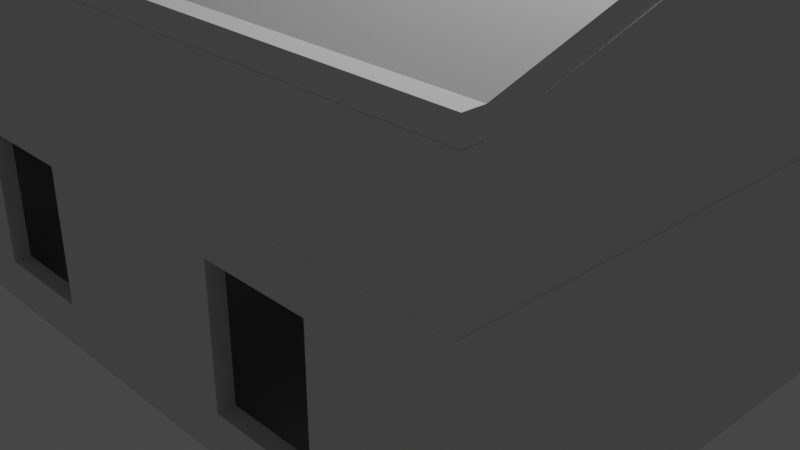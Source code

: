 # Source: lodgegreybox.blend  (saved by Blender 2.93.20; exported with 4.5.12 LTS)
import bpy
from mathutils import Matrix  # noqa: F401  (used for matrix-valued properties, if any)

bpy.ops.wm.read_factory_settings(use_empty=True)
scene = bpy.context.scene
scene.name = 'Scene'

# ---- collections
col_collection = bpy.data.collections.new('Collection'); scene.collection.children.link(col_collection)

# ---- materials (node trees are filled in below, after node groups)
mat_material = bpy.data.materials.new('Material')
mat_material.alpha_threshold = 0.0
mat_material.use_transparent_shadow = False
mat_material.line_color = (0.0, 0.0, 0.0, 1.0)

# ---- material node trees
mat_material.use_nodes = True; mat_material.node_tree.nodes.clear()
_N = mat_material.node_tree.nodes; _L = mat_material.node_tree.links
n0 = _N.new('ShaderNodeOutputMaterial'); n0.name = 'Material Output'; n0.location = (300, 300)
n1 = _N.new('ShaderNodeBsdfPrincipled'); n1.name = 'Principled BSDF'; n1.location = (10, 300)
n1.distribution = 'GGX'
n1.subsurface_method = 'BURLEY'
n1.inputs[2].default_value = 0.4
n1.inputs[3].default_value = 1.45
n1.inputs[27].default_value = (0.0, 0.0, 0.0, 1.0)
n1.inputs[28].default_value = 1.0
_L.new(n1.outputs[0], n0.inputs[0])
n0.is_active_output = True

# ---- world
world_world = bpy.data.worlds.new('World'); scene.world = world_world
world_world.use_nodes = True; world_world.node_tree.nodes.clear()
_N = world_world.node_tree.nodes; _L = world_world.node_tree.links
n0 = _N.new('ShaderNodeOutputWorld'); n0.name = 'World Output'; n0.location = (300, 300)
n1 = _N.new('ShaderNodeBackground'); n1.name = 'Background'; n1.location = (10, 300)
n1.inputs[0].default_value = (0.05088, 0.05088, 0.05088, 1.0)
_L.new(n1.outputs[0], n0.inputs[0])
n0.is_active_output = True
world_world.color = (0.05088, 0.05088, 0.05088)
world_world.use_sun_shadow = False
world_world.sun_shadow_jitter_overblur = 0.0

# ---- cameras
cam_camera = bpy.data.cameras.new('Camera')
cam_camera.clip_end = 100.0
cam_camera.ortho_scale = 7.314

# ---- lights
light_light = bpy.data.lights.new('Light', 'POINT')
light_light.transmission_factor = 0.0
light_light.energy = 1000.0
light_light.shadow_soft_size = 0.1
light_light.shadow_maximum_resolution = 0.006
light_light.use_absolute_resolution = True

# ---- meshes
me_cube = bpy.data.meshes.new('Cube')
me_cube.from_pydata([(0.8754, 1.0, 1.0), (0.8754, 1.0, -1.0), (0.8754, -1.0, 1.0), (0.8754, -1.0, -1.0), (-1.0, 1.0, 1.0), (-1.0, 1.0, -1.0), (-1.0, -1.0, 1.0), (-1.0, -1.0, -1.0)], [], [(0, 4, 6, 2), (3, 2, 6, 7), (7, 6, 4, 5), (5, 1, 3, 7), (1, 0, 2, 3), (5, 4, 0, 1)])
_uv = me_cube.uv_layers.new(name='UVMap')
_uv.uv.foreach_set('vector', [0.3478, 0.0, 0.6739, 0.0, 0.6739, 0.3478, 0.3478, 0.3478, 0.6739, 0.3478, 0.6739, 0.6956, 0.3478, 0.6956, 0.3478, 0.3478, 0.3478, 0.0, 0.3478, 0.3478, 0.0, 0.3478, 0.0, 0.0, 0.6739, 0.0, 1.0, 0.0, 1.0, 0.3478, 0.6739, 0.3478, 0.3478, 0.3478, 0.3478, 0.6956, 0.0, 0.6956, 0.0, 0.3478, 1.0, 0.3478, 1.0, 0.6956, 0.6739, 0.6956, 0.6739, 0.3478])
me_cube.materials.append(mat_material)
me_cube.use_remesh_preserve_volume = False
me_cube.use_remesh_preserve_attributes = False
me_cube.use_mirror_vertex_groups = False
me_cube.update()
me_cube_002 = bpy.data.meshes.new('Cube.002')
me_cube_002.from_pydata([(-1.0, -1.0, -1.0), (-1.0, -1.0, 1.0), (-1.0, 1.0, -1.0), (-1.0, 1.0, 1.0), (1.0, -1.0, -1.0), (1.0, -1.0, 1.0), (1.0, 1.0, -1.0), (1.0, 1.0, 1.0), (-1.0, 0.954, -1.0), (-1.0, 0.954, 1.0), (1.0, 0.954, -1.0), (1.0, 0.954, 1.0), (-1.0, -0.9583, -1.0), (1.0, -0.9583, 1.0), (-1.0, -0.9583, 1.0), (1.0, -0.9583, -1.0), (10.66, 1.0, 1.0), (10.66, 1.0, -1.0), (10.66, 0.954, -1.0), (10.66, -0.9583, 1.0), (10.66, -1.0, 1.0), (10.66, -1.0, -1.0), (10.66, 0.954, 1.0), (10.66, -0.9583, -1.0), (-1.0, -1.0, 0.6), (-1.0, 1.0, 0.6), (1.0, 1.0, 0.6), (1.0, -1.0, 0.6), (1.0, 0.954, 0.6), (-1.0, 0.954, 0.6), (-1.0, -0.9583, 0.6), (1.0, -0.9583, 0.6), (10.66, 1.0, 0.6), (10.66, -1.0, 0.6), (10.66, 0.954, 0.6), (10.66, -0.9583, 0.6), (-1.0, 1.0, -0.6), (1.0, 1.0, -0.6), (1.0, -1.0, -0.6), (1.0, 0.954, -0.6), (-1.0, 0.954, -0.6), (-1.0, -0.9583, -0.6), (1.0, -0.9583, -0.6), (10.66, 1.0, -0.6), (10.66, -1.0, -0.6), (10.66, 0.954, -0.6), (10.66, -0.9583, -0.6), (-1.0, -1.0, -0.6), (20.33, 1.0, -0.6), (20.33, 1.0, -1.0), (20.33, 0.954, -1.0), (20.33, -0.9583, 1.0), (20.33, -1.0, 1.0), (20.33, -1.0, -0.6), (20.33, -1.0, -1.0), (20.33, 1.0, 1.0), (20.33, 0.954, 1.0), (20.33, 0.954, -0.6), (20.33, -0.9583, -1.0), (20.33, -0.9583, -0.6), (20.33, 1.0, 0.6), (20.33, -1.0, 0.6), (20.33, 0.954, 0.6), (20.33, -0.9583, 0.6), (29.99, 1.0, -0.6), (29.99, 1.0, -1.0), (29.99, 0.954, -1.0), (29.99, -0.9583, 1.0), (29.99, -1.0, 1.0), (29.99, -1.0, -0.6), (29.99, -1.0, -1.0), (29.99, 1.0, 1.0), (29.99, 0.954, 1.0), (29.99, 0.954, -0.6), (29.99, -0.9583, -1.0), (29.99, -0.9583, -0.6), (29.99, 1.0, 0.6), (29.99, -1.0, 0.6), (29.99, 0.954, 0.6), (29.99, -0.9583, 0.6), (39.65, 1.0, -0.6), (39.65, 1.0, -1.0), (39.65, 0.954, -1.0), (39.65, -0.9583, 1.0), (39.65, -1.0, 1.0), (39.65, -1.0, -0.6), (39.65, -1.0, -1.0), (39.65, 1.0, 1.0), (39.65, 0.954, 1.0), (39.65, 0.954, -0.6), (39.65, -0.9583, -1.0), (39.65, -0.9583, -0.6), (39.65, 1.0, 0.6), (39.65, -1.0, 0.6), (39.65, 0.954, 0.6), (39.65, -0.9583, 0.6), (49.31, 1.0, -0.6), (49.31, 1.0, -1.0), (49.31, 0.954, -1.0), (49.31, -0.9583, 1.0), (49.31, -1.0, 1.0), (49.31, -1.0, -0.6), (49.31, -1.0, -1.0), (49.31, 1.0, 1.0), (49.31, 0.954, 1.0), (49.31, 0.954, -0.6), (49.31, -0.9583, -1.0), (49.31, -0.9583, -0.6), (49.31, 1.0, 0.6), (49.31, -1.0, 0.6), (49.31, 0.954, 0.6), (49.31, -0.9583, 0.6), (58.98, 1.0, -0.6), (58.98, 1.0, -1.0), (58.98, 0.954, -1.0), (58.98, -0.9583, 1.0), (58.98, -1.0, 1.0), (58.98, -1.0, -0.6), (58.98, -1.0, -1.0), (58.98, 1.0, 1.0), (58.98, 0.954, 1.0), (58.98, 0.954, -0.6), (58.98, -0.9583, -1.0), (58.98, -0.9583, -0.6), (58.98, 1.0, 0.6), (58.98, -1.0, 0.6), (58.98, 0.954, 0.6), (58.98, -0.9583, 0.6), (68.64, 1.0, -0.6), (68.64, 1.0, -1.0), (68.64, 0.954, -1.0), (68.64, -0.9583, 1.0), (68.64, -1.0, 1.0), (68.64, -1.0, -0.6), (68.64, -1.0, -1.0), (68.64, 1.0, 1.0), (68.64, 0.954, 1.0), (68.64, 0.954, -0.6), (68.64, -0.9583, -1.0), (68.64, -0.9583, -0.6), (68.64, 1.0, 0.6), (68.64, -1.0, 0.6), (68.64, 0.954, 0.6), (68.64, -0.9583, 0.6), (78.3, 1.0, -0.6), (78.3, 1.0, -1.0), (78.3, 0.954, -1.0), (78.3, -0.9583, 1.0), (78.3, -1.0, 1.0), (78.3, -1.0, -0.6), (78.3, -1.0, -1.0), (78.3, 1.0, 1.0), (78.3, 0.954, 1.0), (78.3, 0.954, -0.6), (78.3, -0.9583, -1.0), (78.3, -0.9583, -0.6), (78.3, 1.0, 0.6), (78.3, -1.0, 0.6), (78.3, 0.954, 0.6), (78.3, -0.9583, 0.6), (87.97, 1.0, -0.6), (87.97, 1.0, -1.0), (87.97, 0.954, -1.0), (87.97, -0.9583, 1.0), (87.97, -1.0, 1.0), (87.97, -1.0, -0.6), (87.97, -1.0, -1.0), (87.97, 1.0, 1.0), (87.97, 0.954, 1.0), (87.97, 0.954, -0.6), (87.97, -0.9583, -1.0), (87.97, -0.9583, -0.6), (87.97, 1.0, 0.6), (87.97, -1.0, 0.6), (87.97, 0.954, 0.6), (87.97, -0.9583, 0.6), (97.63, 1.0, -0.6), (97.63, 1.0, -1.0), (97.63, 0.954, -1.0), (97.63, -0.9583, 1.0), (97.63, -1.0, 1.0), (97.63, -1.0, -0.6), (97.63, -1.0, -1.0), (97.63, 1.0, 1.0), (97.63, 0.954, 1.0), (97.63, 0.954, -0.6), (97.63, -0.9583, -1.0), (97.63, -0.9583, -0.6), (97.63, 1.0, 0.6), (97.63, -1.0, 0.6), (97.63, 0.954, 0.6), (97.63, -0.9583, 0.6), (107.3, 1.0, -0.6), (107.3, 1.0, -1.0), (107.3, 0.954, -1.0), (107.3, -0.9583, 1.0), (107.3, -1.0, 1.0), (107.3, -1.0, -0.6), (107.3, -1.0, -1.0), (107.3, 1.0, 1.0), (107.3, 0.954, 1.0), (107.3, 0.954, -0.6), (107.3, -0.9583, -1.0), (107.3, -0.9583, -0.6), (107.3, 1.0, 0.6), (107.3, -1.0, 0.6), (107.3, 0.954, 0.6), (107.3, -0.9583, 0.6), (117.0, 1.0, -0.6), (117.0, 1.0, -1.0), (117.0, 0.954, -1.0), (117.0, -0.9583, 1.0), (117.0, -1.0, 1.0), (117.0, -1.0, -0.6), (117.0, -1.0, -1.0), (117.0, 1.0, 1.0), (117.0, 0.954, 1.0), (117.0, 0.954, -0.6), (117.0, -0.9583, -1.0), (117.0, -0.9583, -0.6), (117.0, 1.0, 0.6), (117.0, -1.0, 0.6), (117.0, 0.954, 0.6), (117.0, -0.9583, 0.6), (119.0, 1.0, -0.6), (119.0, 1.0, -1.0), (119.0, 0.954, -1.0), (119.0, -0.9583, 1.0), (119.0, -1.0, 1.0), (119.0, -1.0, -0.6), (119.0, -1.0, -1.0), (119.0, 1.0, 1.0), (119.0, 0.954, 1.0), (119.0, 0.954, -0.6), (119.0, -0.9583, -1.0), (119.0, -0.9583, -0.6), (119.0, 1.0, 0.6), (119.0, -1.0, 0.6), (119.0, 0.954, 0.6), (119.0, -0.9583, 0.6)], [], [(29, 9, 3, 25), (25, 3, 7, 26), (13, 5, 20, 19), (27, 5, 1, 24), (12, 15, 4, 0), (13, 14, 1, 5), (7, 3, 9, 11), (2, 6, 10, 8), (4, 15, 23, 21), (30, 14, 9, 29), (24, 1, 14, 30), (11, 9, 14, 13), (8, 10, 15, 12), (28, 11, 13, 31), (23, 46, 59, 58), (46, 44, 53, 59), (26, 7, 16, 32), (7, 11, 22, 16), (38, 4, 21, 44), (39, 10, 18, 45), (10, 6, 17, 18), (31, 13, 19, 35), (42, 31, 35, 46), (11, 28, 34, 22), (5, 27, 33, 20), (37, 26, 32, 43), (43, 32, 34, 45), (46, 35, 33, 44), (39, 28, 31, 42), (47, 24, 30, 41), (41, 30, 29, 40), (38, 27, 24, 47), (36, 25, 26, 37), (40, 29, 25, 36), (8, 40, 36, 2), (2, 36, 37, 6), (4, 38, 47, 0), (12, 41, 40, 8), (0, 47, 41, 12), (10, 39, 42, 15), (21, 23, 58, 54), (45, 18, 50, 57), (6, 37, 43, 17), (15, 42, 46, 23), (28, 39, 45, 34), (27, 38, 44, 33), (52, 61, 77, 68), (50, 49, 65, 66), (60, 55, 71, 76), (43, 45, 57, 48), (17, 43, 48, 49), (18, 17, 49, 50), (32, 16, 55, 60), (19, 20, 52, 51), (34, 32, 60, 62), (20, 33, 61, 52), (44, 21, 54, 53), (33, 35, 63, 61), (22, 34, 62, 56), (16, 22, 56, 55), (35, 19, 51, 63), (66, 65, 81, 82), (64, 76, 92, 80), (76, 71, 87, 92), (65, 64, 80, 81), (51, 52, 68, 67), (56, 62, 78, 72), (53, 54, 70, 69), (63, 51, 67, 79), (55, 56, 72, 71), (57, 50, 66, 73), (54, 58, 74, 70), (58, 59, 75, 74), (49, 48, 64, 65), (61, 53, 69, 77), (74, 75, 91, 90), (63, 79, 75, 59), (61, 63, 59, 53), (62, 60, 48, 57), (48, 60, 76, 64), (70, 74, 90, 86), (73, 78, 62, 57), (87, 88, 104, 103), (95, 83, 99, 111), (85, 86, 102, 101), (88, 94, 110, 104), (93, 85, 91, 95), (94, 89, 80, 92), (68, 77, 93, 84), (78, 73, 89, 94), (67, 68, 84, 83), (72, 78, 94, 88), (69, 70, 86, 85), (77, 69, 85, 93), (79, 67, 83, 95), (71, 72, 88, 87), (75, 79, 95, 91), (73, 66, 82, 89), (98, 97, 113, 114), (108, 103, 119, 124), (110, 108, 96, 105), (97, 96, 112, 113), (94, 92, 108, 110), (89, 82, 98, 105), (93, 95, 111, 109), (86, 90, 106, 102), (91, 85, 101, 107), (90, 91, 107, 106), (81, 80, 96, 97), (80, 89, 105, 96), (92, 87, 103, 108), (82, 81, 97, 98), (84, 93, 109, 100), (83, 84, 100, 99), (112, 124, 140, 128), (124, 119, 135, 140), (113, 112, 128, 129), (122, 123, 139, 138), (100, 109, 125, 116), (99, 100, 116, 115), (104, 110, 126, 120), (101, 102, 118, 117), (111, 99, 115, 127), (103, 104, 120, 119), (96, 108, 124, 112), (105, 98, 114, 121), (109, 101, 117, 125), (102, 106, 122, 118), (111, 127, 123, 107), (106, 107, 123, 122), (109, 111, 107, 101), (118, 122, 138, 134), (121, 126, 110, 105), (121, 114, 130, 137), (143, 131, 147, 159), (133, 134, 150, 149), (136, 142, 158, 152), (131, 132, 148, 147), (141, 133, 139, 143), (142, 137, 128, 140), (114, 113, 129, 130), (116, 125, 141, 132), (126, 121, 137, 142), (115, 116, 132, 131), (120, 126, 142, 136), (117, 118, 134, 133), (125, 117, 133, 141), (127, 115, 131, 143), (119, 120, 136, 135), (123, 127, 143, 139), (156, 151, 167, 172), (144, 156, 172, 160), (145, 144, 160, 161), (154, 155, 171, 170), (135, 136, 152, 151), (142, 140, 156, 158), (137, 130, 146, 153), (141, 143, 159, 157), (134, 138, 154, 150), (139, 133, 149, 155), (138, 139, 155, 154), (129, 128, 144, 145), (128, 137, 153, 144), (140, 135, 151, 156), (130, 129, 145, 146), (132, 141, 157, 148), (161, 160, 176, 177), (170, 171, 187, 186), (166, 170, 186, 182), (171, 175, 191, 187), (146, 145, 161, 162), (148, 157, 173, 164), (147, 148, 164, 163), (152, 158, 174, 168), (149, 150, 166, 165), (159, 147, 163, 175), (151, 152, 168, 167), (158, 156, 144, 153), (153, 146, 162, 169), (157, 159, 155, 149), (150, 154, 170, 166), (157, 149, 165, 173), (155, 159, 175, 171), (169, 162, 178, 185), (173, 165, 181, 189), (169, 174, 158, 153), (181, 182, 198, 197), (184, 190, 206, 200), (179, 180, 196, 195), (180, 189, 205, 196), (189, 181, 187, 191), (190, 185, 176, 188), (172, 167, 183, 188), (160, 172, 188, 176), (162, 161, 177, 178), (164, 173, 189, 180), (174, 169, 185, 190), (163, 164, 180, 179), (168, 174, 190, 184), (165, 166, 182, 181), (175, 163, 179, 191), (167, 168, 184, 183), (205, 207, 203, 197), (193, 192, 208, 209), (202, 203, 219, 218), (203, 207, 223, 219), (191, 179, 195, 207), (183, 184, 200, 199), (190, 188, 204, 206), (185, 178, 194, 201), (189, 191, 207, 205), (182, 186, 202, 198), (187, 181, 197, 203), (186, 187, 203, 202), (177, 176, 192, 193), (176, 185, 201, 192), (188, 183, 199, 204), (178, 177, 193, 194), (208, 220, 236, 224), (219, 223, 222, 217), (214, 218, 234, 230), (222, 223, 211, 216), (204, 199, 215, 220), (194, 193, 209, 210), (196, 205, 221, 212), (195, 196, 212, 211), (200, 206, 222, 216), (197, 198, 214, 213), (207, 195, 211, 223), (199, 200, 216, 215), (213, 221, 205, 197), (201, 194, 210, 217), (235, 233, 238, 239), (198, 202, 218, 214), (192, 204, 220, 208), (215, 216, 232, 231), (217, 222, 206, 201), (206, 204, 192, 201), (239, 227, 228, 237), (236, 231, 232, 238), (234, 235, 229, 230), (225, 224, 233, 226), (237, 229, 235, 239), (238, 233, 224, 236), (209, 208, 224, 225), (220, 215, 231, 236), (227, 239, 238, 232), (210, 209, 225, 226), (212, 221, 237, 228), (211, 212, 228, 227), (227, 232, 216, 211), (213, 214, 230, 229), (221, 213, 229, 237), (226, 233, 235, 234), (210, 218, 219, 217), (226, 234, 218, 210)])
_uv = me_cube_002.uv_layers.new(name='UVMap')
_uv.uv.foreach_set('vector', [0.1004, 0.03, 0.1004, 0.03334, 0.1, 0.03334, 0.1, 0.03, 0.03, 0.0, 0.03334, 0.0, 0.03334, 0.01667, 0.03, 0.01667, 0.04966, 0.01667, 0.05001, 0.01667, 0.05001, 0.0972, 0.04966, 0.0972, 0.06334, 0.9833, 0.06668, 0.9833, 0.06668, 1.0, 0.06334, 1.0, 0.01632, 1.0, 0.01632, 0.9833, 0.01667, 0.9833, 0.01667, 1.0, 0.04966, 0.01667, 0.04966, 0.0, 0.05001, 0.0, 0.05001, 0.01667, 0.03334, 0.01667, 0.03334, 0.0, 0.03372, 0.0, 0.03372, 0.01667, 0.0, 1.0, 0.0, 0.9833, 0.000383, 0.9833, 0.000383, 1.0, 0.01667, 0.9833, 0.01632, 0.9833, 0.01632, 0.9028, 0.01667, 0.9028, 0.1163, 0.03, 0.1163, 0.03334, 0.1004, 0.03334, 0.1004, 0.03, 0.1167, 0.03, 0.1167, 0.03334, 0.1163, 0.03334, 0.1163, 0.03, 0.03372, 0.01667, 0.03372, 0.0, 0.04966, 0.0, 0.04966, 0.01667, 0.000383, 1.0, 0.000383, 0.9833, 0.01632, 0.9833, 0.01632, 1.0, 0.116, 0.06334, 0.116, 0.06668, 0.1, 0.06668, 0.1, 0.06334, 0.1, 0.8859, 0.09668, 0.8859, 0.09668, 0.8054, 0.1, 0.8054, 0.1214, 0.1139, 0.1211, 0.1139, 0.1211, 0.03334, 0.1214, 0.03334, 0.03, 0.01667, 0.03334, 0.01667, 0.03334, 0.0972, 0.03, 0.0972, 0.03334, 0.01667, 0.03372, 0.01667, 0.03372, 0.0972, 0.03334, 0.0972, 0.05334, 0.9833, 0.05001, 0.9833, 0.05001, 0.9028, 0.05334, 0.9028, 0.08001, 0.0, 0.08334, 0.0, 0.08334, 0.08054, 0.08001, 0.08054, 0.000383, 0.9833, 0.0, 0.9833, 0.0, 0.9028, 0.000383, 0.9028, 0.08668, 0.9664, 0.08334, 0.9664, 0.08334, 0.8859, 0.08668, 0.8859, 0.09668, 0.9664, 0.08668, 0.9664, 0.08668, 0.8859, 0.09668, 0.8859, 0.06668, 0.0, 0.07001, 0.0, 0.07001, 0.08054, 0.06668, 0.08054, 0.06668, 0.9833, 0.06334, 0.9833, 0.06334, 0.9028, 0.06668, 0.9028, 0.02, 0.01667, 0.03, 0.01667, 0.03, 0.0972, 0.02, 0.0972, 0.1008, 0.07668, 0.1008, 0.08668, 0.1004, 0.08668, 0.1004, 0.07668, 0.1019, 0.07668, 0.1019, 0.08668, 0.1015, 0.08668, 0.1015, 0.07668, 0.116, 0.05334, 0.116, 0.06334, 0.1, 0.06334, 0.1, 0.05334, 0.1167, 0.02, 0.1167, 0.03, 0.1163, 0.03, 0.1163, 0.02, 0.1163, 0.02, 0.1163, 0.03, 0.1004, 0.03, 0.1004, 0.02, 0.05334, 0.9833, 0.06334, 0.9833, 0.06334, 1.0, 0.05334, 1.0, 0.02, 0.0, 0.03, 0.0, 0.03, 0.01667, 0.02, 0.01667, 0.1004, 0.02, 0.1004, 0.03, 0.1, 0.03, 0.1, 0.02, 0.1004, 0.01667, 0.1004, 0.02, 0.1, 0.02, 0.1, 0.01667, 0.01667, 0.0, 0.02, 0.0, 0.02, 0.01667, 0.01667, 0.01667, 0.05001, 0.9833, 0.05334, 0.9833, 0.05334, 1.0, 0.05001, 1.0, 0.1163, 0.01667, 0.1163, 0.02, 0.1004, 0.02, 0.1004, 0.01667, 0.1167, 0.01667, 0.1167, 0.02, 0.1163, 0.02, 0.1163, 0.01667, 0.116, 0.05001, 0.116, 0.05334, 0.1, 0.05334, 0.1, 0.05001, 0.01667, 0.9028, 0.01632, 0.9028, 0.01632, 0.8223, 0.01667, 0.8223, 0.08001, 0.08054, 0.08334, 0.08054, 0.08334, 0.1611, 0.08001, 0.1611, 0.01667, 0.01667, 0.02, 0.01667, 0.02, 0.0972, 0.01667, 0.0972, 0.1, 0.9664, 0.09668, 0.9664, 0.09668, 0.8859, 0.1, 0.8859, 0.07001, 0.0, 0.08001, 0.0, 0.08001, 0.08054, 0.07001, 0.08054, 0.06334, 0.9833, 0.05334, 0.9833, 0.05334, 0.9028, 0.06334, 0.9028, 0.06668, 0.8223, 0.06334, 0.8223, 0.06334, 0.7417, 0.06668, 0.7417, 0.000383, 0.8223, 0.0, 0.8223, 0.0, 0.7417, 0.000383, 0.7417, 0.03, 0.1777, 0.03334, 0.1777, 0.03334, 0.2583, 0.03, 0.2583, 0.1182, 0.1139, 0.1179, 0.1139, 0.1179, 0.03334, 0.1182, 0.03334, 0.01667, 0.0972, 0.02, 0.0972, 0.02, 0.1777, 0.01667, 0.1777, 0.000383, 0.9028, 0.0, 0.9028, 0.0, 0.8223, 0.000383, 0.8223, 0.03, 0.0972, 0.03334, 0.0972, 0.03334, 0.1777, 0.03, 0.1777, 0.04966, 0.0972, 0.05001, 0.0972, 0.05001, 0.1777, 0.04966, 0.1777, 0.1182, 0.03334, 0.1186, 0.03334, 0.1186, 0.1139, 0.1182, 0.1139, 0.06668, 0.9028, 0.06334, 0.9028, 0.06334, 0.8223, 0.06668, 0.8223, 0.05334, 0.9028, 0.05001, 0.9028, 0.05001, 0.8223, 0.05334, 0.8223, 0.1208, 0.03334, 0.1211, 0.03334, 0.1211, 0.1139, 0.1208, 0.1139, 0.06668, 0.08054, 0.07001, 0.08054, 0.07001, 0.1611, 0.06668, 0.1611, 0.03334, 0.0972, 0.03372, 0.0972, 0.03372, 0.1777, 0.03334, 0.1777, 0.08668, 0.8859, 0.08334, 0.8859, 0.08334, 0.8054, 0.08668, 0.8054, 0.000383, 0.7417, 0.0, 0.7417, 0.0, 0.6612, 0.000383, 0.6612, 0.02, 0.2583, 0.03, 0.2583, 0.03, 0.3388, 0.02, 0.3388, 0.03, 0.2583, 0.03334, 0.2583, 0.03334, 0.3388, 0.03, 0.3388, 0.01667, 0.2583, 0.02, 0.2583, 0.02, 0.3388, 0.01667, 0.3388, 0.04966, 0.1777, 0.05001, 0.1777, 0.05001, 0.2583, 0.04966, 0.2583, 0.06668, 0.1611, 0.07001, 0.1611, 0.07001, 0.2416, 0.06668, 0.2416, 0.05334, 0.8223, 0.05001, 0.8223, 0.05001, 0.7417, 0.05334, 0.7417, 0.08668, 0.8054, 0.08334, 0.8054, 0.08334, 0.7248, 0.08668, 0.7248, 0.03334, 0.1777, 0.03372, 0.1777, 0.03372, 0.2583, 0.03334, 0.2583, 0.08001, 0.1611, 0.08334, 0.1611, 0.08334, 0.2416, 0.08001, 0.2416, 0.01667, 0.8223, 0.01632, 0.8223, 0.01632, 0.7417, 0.01667, 0.7417, 0.1, 0.8054, 0.09668, 0.8054, 0.09668, 0.7248, 0.1, 0.7248, 0.01667, 0.1777, 0.02, 0.1777, 0.02, 0.2583, 0.01667, 0.2583, 0.06334, 0.8223, 0.05334, 0.8223, 0.05334, 0.7417, 0.06334, 0.7417, 0.1, 0.7248, 0.09668, 0.7248, 0.09668, 0.6443, 0.1, 0.6443, 0.08668, 0.8054, 0.08668, 0.7248, 0.09668, 0.7248, 0.09668, 0.8054, 0.1015, 0.07668, 0.1012, 0.07668, 0.1012, 0.06668, 0.1015, 0.06668, 0.1008, 0.07668, 0.1004, 0.07668, 0.1004, 0.06668, 0.1008, 0.06668, 0.02, 0.1777, 0.03, 0.1777, 0.03, 0.2583, 0.02, 0.2583, 0.01667, 0.7417, 0.01632, 0.7417, 0.01632, 0.6612, 0.01667, 0.6612, 0.08001, 0.2416, 0.07001, 0.2416, 0.07001, 0.1611, 0.08001, 0.1611, 0.03334, 0.3388, 0.03372, 0.3388, 0.03372, 0.4193, 0.03334, 0.4193, 0.08668, 0.6443, 0.08334, 0.6443, 0.08334, 0.5637, 0.08668, 0.5637, 0.05334, 0.6612, 0.05001, 0.6612, 0.05001, 0.5807, 0.05334, 0.5807, 0.06668, 0.3221, 0.07001, 0.3221, 0.07001, 0.4027, 0.06668, 0.4027, 0.1008, 0.09668, 0.1008, 0.08668, 0.1011, 0.08668, 0.1011, 0.09668, 0.1, 0.08668, 0.1, 0.07668, 0.1004, 0.07668, 0.1004, 0.08668, 0.06668, 0.7417, 0.06334, 0.7417, 0.06334, 0.6612, 0.06668, 0.6612, 0.07001, 0.2416, 0.08001, 0.2416, 0.08001, 0.3221, 0.07001, 0.3221, 0.04966, 0.2583, 0.05001, 0.2583, 0.05001, 0.3388, 0.04966, 0.3388, 0.06668, 0.2416, 0.07001, 0.2416, 0.07001, 0.3221, 0.06668, 0.3221, 0.05334, 0.7417, 0.05001, 0.7417, 0.05001, 0.6612, 0.05334, 0.6612, 0.06334, 0.7417, 0.05334, 0.7417, 0.05334, 0.6612, 0.06334, 0.6612, 0.08668, 0.7248, 0.08334, 0.7248, 0.08334, 0.6443, 0.08668, 0.6443, 0.03334, 0.2583, 0.03372, 0.2583, 0.03372, 0.3388, 0.03334, 0.3388, 0.09668, 0.7248, 0.08668, 0.7248, 0.08668, 0.6443, 0.09668, 0.6443, 0.08001, 0.2416, 0.08334, 0.2416, 0.08334, 0.3221, 0.08001, 0.3221, 0.000383, 0.5807, 0.0, 0.5807, 0.0, 0.5001, 0.000383, 0.5001, 0.03, 0.4193, 0.03334, 0.4193, 0.03334, 0.4999, 0.03, 0.4999, 0.1012, 0.08668, 0.1008, 0.08668, 0.1008, 0.07668, 0.1012, 0.07668, 0.01667, 0.4193, 0.02, 0.4193, 0.02, 0.4999, 0.01667, 0.4999, 0.116, 0.03334, 0.1163, 0.03334, 0.1163, 0.1139, 0.116, 0.1139, 0.08001, 0.3221, 0.08334, 0.3221, 0.08334, 0.4027, 0.08001, 0.4027, 0.1194, 0.03334, 0.1197, 0.03334, 0.1197, 0.1139, 0.1194, 0.1139, 0.01667, 0.6612, 0.01632, 0.6612, 0.01632, 0.5807, 0.01667, 0.5807, 0.1194, 0.1139, 0.119, 0.1139, 0.119, 0.03334, 0.1194, 0.03334, 0.1, 0.6443, 0.09668, 0.6443, 0.09668, 0.5637, 0.1, 0.5637, 0.01667, 0.3388, 0.02, 0.3388, 0.02, 0.4193, 0.01667, 0.4193, 0.1171, 0.1139, 0.1167, 0.1139, 0.1167, 0.03334, 0.1171, 0.03334, 0.03, 0.3388, 0.03334, 0.3388, 0.03334, 0.4193, 0.03, 0.4193, 0.000383, 0.6612, 0.0, 0.6612, 0.0, 0.5807, 0.000383, 0.5807, 0.06668, 0.6612, 0.06334, 0.6612, 0.06334, 0.5807, 0.06668, 0.5807, 0.04966, 0.3388, 0.05001, 0.3388, 0.05001, 0.4193, 0.04966, 0.4193, 0.02, 0.4999, 0.03, 0.4999, 0.03, 0.5804, 0.02, 0.5804, 0.03, 0.4999, 0.03334, 0.4999, 0.03334, 0.5804, 0.03, 0.5804, 0.01667, 0.4999, 0.02, 0.4999, 0.02, 0.5804, 0.01667, 0.5804, 0.1, 0.4832, 0.09668, 0.4832, 0.09668, 0.4027, 0.1, 0.4027, 0.06668, 0.5807, 0.06334, 0.5807, 0.06334, 0.5001, 0.06668, 0.5001, 0.04966, 0.4193, 0.05001, 0.4193, 0.05001, 0.4999, 0.04966, 0.4999, 0.06668, 0.4027, 0.07001, 0.4027, 0.07001, 0.4832, 0.06668, 0.4832, 0.05334, 0.5807, 0.05001, 0.5807, 0.05001, 0.5001, 0.05334, 0.5001, 0.08668, 0.5637, 0.08334, 0.5637, 0.08334, 0.4832, 0.08668, 0.4832, 0.03334, 0.4193, 0.03372, 0.4193, 0.03372, 0.4999, 0.03334, 0.4999, 0.02, 0.4193, 0.03, 0.4193, 0.03, 0.4999, 0.02, 0.4999, 0.08001, 0.4027, 0.08334, 0.4027, 0.08334, 0.4832, 0.08001, 0.4832, 0.06334, 0.5807, 0.05334, 0.5807, 0.05334, 0.5001, 0.06334, 0.5001, 0.01667, 0.5807, 0.01632, 0.5807, 0.01632, 0.5001, 0.01667, 0.5001, 0.08668, 0.5637, 0.08668, 0.4832, 0.09668, 0.4832, 0.09668, 0.5637, 0.1, 0.5637, 0.09668, 0.5637, 0.09668, 0.4832, 0.1, 0.4832, 0.1022, 0.09668, 0.1018, 0.09668, 0.1018, 0.08668, 0.1022, 0.08668, 0.01667, 0.5001, 0.01632, 0.5001, 0.01632, 0.4196, 0.01667, 0.4196, 0.08001, 0.4832, 0.07001, 0.4832, 0.07001, 0.4027, 0.08001, 0.4027, 0.08001, 0.4832, 0.08334, 0.4832, 0.08334, 0.5637, 0.08001, 0.5637, 0.08668, 0.4027, 0.08334, 0.4027, 0.08334, 0.3221, 0.08668, 0.3221, 0.05334, 0.4196, 0.05001, 0.4196, 0.05001, 0.3391, 0.05334, 0.3391, 0.06668, 0.5637, 0.07001, 0.5637, 0.07001, 0.6443, 0.06668, 0.6443, 0.04966, 0.5804, 0.05001, 0.5804, 0.05001, 0.661, 0.04966, 0.661, 0.1011, 0.09668, 0.1011, 0.08668, 0.1015, 0.08668, 0.1015, 0.09668, 0.1, 0.07668, 0.1, 0.06668, 0.1004, 0.06668, 0.1004, 0.07668, 0.000383, 0.5001, 0.0, 0.5001, 0.0, 0.4196, 0.000383, 0.4196, 0.06668, 0.5001, 0.06334, 0.5001, 0.06334, 0.4196, 0.06668, 0.4196, 0.07001, 0.4832, 0.08001, 0.4832, 0.08001, 0.5637, 0.07001, 0.5637, 0.04966, 0.4999, 0.05001, 0.4999, 0.05001, 0.5804, 0.04966, 0.5804, 0.06668, 0.4832, 0.07001, 0.4832, 0.07001, 0.5637, 0.06668, 0.5637, 0.05334, 0.5001, 0.05001, 0.5001, 0.05001, 0.4196, 0.05334, 0.4196, 0.06334, 0.5001, 0.05334, 0.5001, 0.05334, 0.4196, 0.06334, 0.4196, 0.08668, 0.4832, 0.08334, 0.4832, 0.08334, 0.4027, 0.08668, 0.4027, 0.03334, 0.4999, 0.03372, 0.4999, 0.03372, 0.5804, 0.03334, 0.5804, 0.09668, 0.4832, 0.08668, 0.4832, 0.08668, 0.4027, 0.09668, 0.4027, 0.03, 0.661, 0.03334, 0.661, 0.03334, 0.7415, 0.03, 0.7415, 0.02, 0.661, 0.03, 0.661, 0.03, 0.7415, 0.02, 0.7415, 0.01667, 0.661, 0.02, 0.661, 0.02, 0.7415, 0.01667, 0.7415, 0.1, 0.3221, 0.09668, 0.3221, 0.09668, 0.2416, 0.1, 0.2416, 0.03334, 0.5804, 0.03372, 0.5804, 0.03372, 0.661, 0.03334, 0.661, 0.1163, 0.03334, 0.1167, 0.03334, 0.1167, 0.1139, 0.1163, 0.1139, 0.08001, 0.5637, 0.08334, 0.5637, 0.08334, 0.6443, 0.08001, 0.6443, 0.1197, 0.03334, 0.1201, 0.03334, 0.1201, 0.1139, 0.1197, 0.1139, 0.01667, 0.4196, 0.01632, 0.4196, 0.01632, 0.3391, 0.01667, 0.3391, 0.1204, 0.1139, 0.1201, 0.1139, 0.1201, 0.03334, 0.1204, 0.03334, 0.1, 0.4027, 0.09668, 0.4027, 0.09668, 0.3221, 0.1, 0.3221, 0.01667, 0.5804, 0.02, 0.5804, 0.02, 0.661, 0.01667, 0.661, 0.1179, 0.1139, 0.1175, 0.1139, 0.1175, 0.03334, 0.1179, 0.03334, 0.03, 0.5804, 0.03334, 0.5804, 0.03334, 0.661, 0.03, 0.661, 0.000383, 0.4196, 0.0, 0.4196, 0.0, 0.3391, 0.000383, 0.3391, 0.06668, 0.4196, 0.06334, 0.4196, 0.06334, 0.3391, 0.06668, 0.3391, 0.01667, 0.7415, 0.02, 0.7415, 0.02, 0.822, 0.01667, 0.822, 0.1, 0.2416, 0.09668, 0.2416, 0.09668, 0.1611, 0.1, 0.1611, 0.01667, 0.2585, 0.01632, 0.2585, 0.01632, 0.178, 0.01667, 0.178, 0.09668, 0.2416, 0.08668, 0.2416, 0.08668, 0.1611, 0.09668, 0.1611, 0.000383, 0.3391, 0.0, 0.3391, 5.96e-08, 0.2585, 0.000383, 0.2585, 0.06668, 0.3391, 0.06334, 0.3391, 0.06334, 0.2585, 0.06668, 0.2585, 0.04966, 0.661, 0.05001, 0.661, 0.05001, 0.7415, 0.04966, 0.7415, 0.06668, 0.6443, 0.07001, 0.6443, 0.07001, 0.7248, 0.06668, 0.7248, 0.05334, 0.3391, 0.05001, 0.3391, 0.05001, 0.2585, 0.05334, 0.2585, 0.08668, 0.3221, 0.08334, 0.3221, 0.08334, 0.2416, 0.08668, 0.2416, 0.03334, 0.661, 0.03372, 0.661, 0.03372, 0.7415, 0.03334, 0.7415, 0.1004, 0.09668, 0.1, 0.09668, 0.1, 0.08668, 0.1004, 0.08668, 0.08001, 0.6443, 0.08334, 0.6443, 0.08334, 0.7248, 0.08001, 0.7248, 0.1015, 0.08668, 0.1012, 0.08668, 0.1012, 0.07668, 0.1015, 0.07668, 0.01667, 0.3391, 0.01632, 0.3391, 0.01632, 0.2585, 0.01667, 0.2585, 0.06334, 0.3391, 0.05334, 0.3391, 0.05334, 0.2585, 0.06334, 0.2585, 0.09668, 0.3221, 0.08668, 0.3221, 0.08668, 0.2416, 0.09668, 0.2416, 0.08001, 0.7248, 0.08334, 0.7248, 0.08334, 0.8054, 0.08001, 0.8054, 0.06334, 0.2585, 0.05334, 0.2585, 0.05334, 0.178, 0.06334, 0.178, 0.08001, 0.7248, 0.07001, 0.7248, 0.07001, 0.6443, 0.08001, 0.6443, 0.05334, 0.178, 0.05001, 0.178, 0.05001, 0.09744, 0.05334, 0.09744, 0.06668, 0.8054, 0.07001, 0.8054, 0.07001, 0.8859, 0.06668, 0.8859, 0.04966, 0.822, 0.05001, 0.822, 0.05001, 0.9026, 0.04966, 0.9026, 0.06668, 0.178, 0.06334, 0.178, 0.06334, 0.09744, 0.06668, 0.09744, 0.1015, 0.09668, 0.1015, 0.08668, 0.1018, 0.08668, 0.1018, 0.09668, 0.1004, 0.09668, 0.1004, 0.08668, 0.1008, 0.08668, 0.1008, 0.09668, 0.03, 0.7415, 0.03334, 0.7415, 0.03334, 0.822, 0.03, 0.822, 0.02, 0.7415, 0.03, 0.7415, 0.03, 0.822, 0.02, 0.822, 0.000383, 0.2585, 5.96e-08, 0.2585, 5.96e-08, 0.178, 0.000383, 0.178, 0.06668, 0.2585, 0.06334, 0.2585, 0.06334, 0.178, 0.06668, 0.178, 0.07001, 0.7248, 0.08001, 0.7248, 0.08001, 0.8054, 0.07001, 0.8054, 0.04966, 0.7415, 0.05001, 0.7415, 0.05001, 0.822, 0.04966, 0.822, 0.06668, 0.7248, 0.07001, 0.7248, 0.07001, 0.8054, 0.06668, 0.8054, 0.05334, 0.2585, 0.05001, 0.2585, 0.05001, 0.178, 0.05334, 0.178, 0.08668, 0.2416, 0.08334, 0.2416, 0.08334, 0.1611, 0.08668, 0.1611, 0.03334, 0.7415, 0.03372, 0.7415, 0.03372, 0.822, 0.03334, 0.822, 0.1019, 0.07668, 0.1015, 0.07668, 0.1015, 0.06668, 0.1019, 0.06668, 0.01667, 0.9026, 0.02, 0.9026, 0.02, 0.9831, 0.01667, 0.9831, 0.1, 0.08054, 0.09668, 0.08054, 0.09668, 0.0, 0.1, 0.0, 0.09668, 0.08054, 0.08668, 0.08054, 0.08668, 0.0, 0.09668, 0.0, 0.08668, 0.1611, 0.08334, 0.1611, 0.08334, 0.08054, 0.08668, 0.08054, 0.03334, 0.822, 0.03372, 0.822, 0.03372, 0.9026, 0.03334, 0.9026, 0.1186, 0.03334, 0.119, 0.03334, 0.119, 0.1139, 0.1186, 0.1139, 0.08001, 0.8054, 0.08334, 0.8054, 0.08334, 0.8859, 0.08001, 0.8859, 0.1204, 0.03334, 0.1208, 0.03334, 0.1208, 0.1139, 0.1204, 0.1139, 0.01667, 0.178, 0.01632, 0.178, 0.01632, 0.09744, 0.01667, 0.09744, 0.1218, 0.1139, 0.1214, 0.1139, 0.1214, 0.03334, 0.1218, 0.03334, 0.1, 0.1611, 0.09668, 0.1611, 0.09668, 0.08054, 0.1, 0.08054, 0.01667, 0.822, 0.02, 0.822, 0.02, 0.9026, 0.01667, 0.9026, 0.1175, 0.1139, 0.1171, 0.1139, 0.1171, 0.03334, 0.1175, 0.03334, 0.03, 0.822, 0.03334, 0.822, 0.03334, 0.9026, 0.03, 0.9026, 0.000383, 0.178, 5.96e-08, 0.178, 5.96e-08, 0.09744, 0.000383, 0.09744, 0.02, 0.9831, 0.03, 0.9831, 0.03, 1.0, 0.02, 1.0, 0.116, 0.03667, 0.116, 0.04667, 0.1, 0.04667, 0.1, 0.03667, 0.01667, 0.01691, 0.01632, 0.01691, 0.01632, 0.0, 0.01667, 0.0, 0.1, 0.04667, 0.116, 0.04667, 0.116, 0.05001, 0.1, 0.05001, 0.03, 0.9026, 0.03334, 0.9026, 0.03334, 0.9831, 0.03, 0.9831, 0.000383, 0.09744, 5.96e-08, 0.09744, 5.96e-08, 0.01691, 0.000383, 0.01691, 0.06668, 0.09744, 0.06334, 0.09744, 0.06334, 0.01691, 0.06668, 0.01691, 0.04966, 0.9026, 0.05001, 0.9026, 0.05001, 0.9831, 0.04966, 0.9831, 0.06668, 0.8859, 0.07001, 0.8859, 0.07001, 0.9664, 0.06668, 0.9664, 0.05334, 0.09744, 0.05001, 0.09744, 0.05001, 0.01691, 0.05334, 0.01691, 0.08668, 0.08054, 0.08334, 0.08054, 0.08334, 0.0, 0.08668, 0.0, 0.03334, 0.9026, 0.03372, 0.9026, 0.03372, 0.9831, 0.03334, 0.9831, 0.05334, 0.01691, 0.06334, 0.01691, 0.06334, 0.09744, 0.05334, 0.09744, 0.08001, 0.8859, 0.08334, 0.8859, 0.08334, 0.9664, 0.08001, 0.9664, 0.1004, 0.003334, 0.1163, 0.003334, 0.1163, 0.01334, 0.1004, 0.01334, 0.01667, 0.09744, 0.01632, 0.09744, 0.01632, 0.01691, 0.01667, 0.01691, 0.02, 0.9026, 0.03, 0.9026, 0.03, 0.9831, 0.02, 0.9831, 0.03334, 0.9831, 0.03372, 0.9831, 0.03372, 1.0, 0.03334, 1.0, 0.08001, 0.9664, 0.07001, 0.9664, 0.07001, 0.8859, 0.08001, 0.8859, 0.1012, 0.07668, 0.1008, 0.07668, 0.1008, 0.06668, 0.1012, 0.06668, 0.1004, 0.01334, 0.1004, 0.01667, 0.1, 0.01667, 0.1, 0.01334, 0.1167, 0.01334, 0.1167, 0.01667, 0.1163, 0.01667, 0.1163, 0.01334, 0.1004, 0.0, 0.1004, 0.003334, 0.1, 0.003334, 0.1, 0.0, 0.1167, 0.0, 0.1167, 0.003334, 0.1163, 0.003334, 0.1163, 0.0, 0.1, 0.01334, 0.1, 0.003334, 0.1004, 0.003334, 0.1004, 0.01334, 0.1163, 0.01334, 0.1163, 0.003334, 0.1167, 0.003334, 0.1167, 0.01334, 0.01667, 0.9831, 0.02, 0.9831, 0.02, 1.0, 0.01667, 1.0, 0.03, 0.9831, 0.03334, 0.9831, 0.03334, 1.0, 0.03, 1.0, 0.1004, 0.01667, 0.1004, 0.01334, 0.1163, 0.01334, 0.1163, 0.01667, 0.000383, 0.01691, 5.96e-08, 0.01691, 5.96e-08, 0.0, 0.000383, 0.0, 0.06668, 0.01691, 0.06334, 0.01691, 0.06334, 0.0, 0.06668, 0.0, 0.04966, 0.9831, 0.05001, 0.9831, 0.05001, 1.0, 0.04966, 1.0, 0.04966, 1.0, 0.03372, 1.0, 0.03372, 0.9831, 0.04966, 0.9831, 0.05334, 0.01691, 0.05001, 0.01691, 0.05001, 0.0, 0.05334, 0.0, 0.06334, 0.01691, 0.05334, 0.01691, 0.05334, 0.0, 0.06334, 0.0, 0.1163, 0.0, 0.1163, 0.003334, 0.1004, 0.003334, 0.1004, 0.0, 0.1, 0.03334, 0.116, 0.03334, 0.116, 0.03667, 0.1, 0.03667, 0.000383, 0.0, 0.01632, 0.0, 0.01632, 0.01691, 0.000383, 0.01691])
me_cube_002.use_remesh_fix_poles = True
me_cube_002.use_remesh_preserve_attributes = False
me_cube_002.update()
me_cube_003 = bpy.data.meshes.new('Cube.003')
me_cube_003.from_pydata([(-1.0, -1.0, -1.176), (-1.0, -1.0, 1.0), (-1.0, 1.0, -1.176), (-1.0, 1.0, 1.0), (1.0, -1.0, -1.176), (1.0, -1.0, 1.0), (1.0, 1.0, -1.176), (1.0, 1.0, 1.0), (0.9667, 1.0, -1.176), (0.9667, 1.0, 1.0), (0.9667, -1.0, -1.176), (0.9667, -1.0, 1.0), (-0.9688, 1.0, -1.176), (-0.9688, -1.0, 1.0), (-0.9688, 1.0, 1.0), (-0.9688, -1.0, -1.176), (-1.0, -93.19, -1.176), (-1.0, -93.19, 1.0), (1.0, -93.19, 1.0), (1.0, -93.19, -1.176), (0.9667, -93.19, -1.176), (-0.9688, -93.19, 1.0), (0.9667, -93.19, 1.0), (-0.9688, -93.19, -1.176), (1.0, -93.19, -1.176), (0.9667, -93.19, -1.176), (0.9667, -93.19, 1.0), (1.0, -93.19, 1.0), (-0.9688, -91.21, -1.176), (-1.0, -91.21, -1.176), (-1.0, -91.21, 1.0), (-0.9688, -91.21, 1.0), (0.9667, -91.21, -1.176), (1.0, -91.21, 1.0), (1.0, -91.21, -1.176), (0.9667, -91.21, 1.0), (-1.0, -46.11, -1.176), (-1.0, -46.11, 1.0), (-0.9688, -46.11, 1.0), (-0.9688, -46.11, -1.176), (0.9667, -46.11, -1.176), (1.0, -46.11, 1.0), (1.0, -46.11, -1.176), (0.9667, -46.11, 1.0), (-0.9688, -43.42, 3.164), (-1.0, -43.42, 3.164), (1.0, -43.42, 3.164), (0.9667, -43.42, 3.164), (-1.0, -46.11, 3.164), (1.0, -46.11, 3.164), (-0.9688, -46.11, 3.164), (-1.0, -48.56, 3.164), (-0.9688, -48.56, 3.164), (0.9667, -46.11, 3.164), (0.9667, -48.56, 3.164), (1.0, -48.56, 3.164)], [], [(0, 1, 3, 2), (8, 9, 7, 6), (6, 7, 5, 4), (30, 29, 16, 17), (8, 6, 4, 10), (14, 3, 1, 13), (7, 9, 11, 5), (12, 8, 10, 15), (29, 28, 23, 16), (12, 14, 9, 8), (2, 3, 14, 12), (2, 12, 15, 0), (9, 14, 13, 11), (10, 11, 13, 15), (23, 21, 17, 16), (19, 18, 22, 20), (25, 24, 19, 20), (27, 26, 22, 18), (31, 30, 17, 21), (24, 27, 18, 19), (26, 25, 20, 22), (21, 23, 25, 26), (35, 31, 21, 26), (34, 33, 27, 24), (33, 35, 26, 27), (32, 34, 24, 25), (39, 38, 31, 28), (35, 33, 55, 54), (36, 39, 28, 29), (37, 36, 29, 30), (40, 42, 34, 32), (33, 41, 49, 55), (42, 41, 33, 34), (43, 40, 32, 35), (28, 32, 25, 23), (31, 35, 32, 28), (1, 0, 36, 37), (0, 15, 39, 36), (30, 31, 52, 51), (15, 13, 38, 39), (11, 10, 40, 43), (4, 5, 41, 42), (31, 38, 50, 52), (10, 4, 42, 40), (50, 48, 51, 52), (49, 53, 54, 55), (44, 45, 48, 50), (46, 47, 53, 49), (1, 37, 48, 45), (13, 1, 45, 44), (41, 5, 46, 49), (11, 43, 53, 47), (5, 11, 47, 46), (37, 30, 51, 48), (43, 35, 54, 53), (38, 13, 44, 50)])
_uv = me_cube_003.uv_layers.new(name='UVMap')
_uv.uv.foreach_set('vector', [0.04607, 0.9788, 0.06918, 0.9788, 0.06918, 1.0, 0.04607, 1.0, 0.2271, 0.0, 0.2271, 0.0231, 0.2268, 0.0231, 0.2268, 0.0, 0.0, 0.0, 0.0231, 0.0, 0.0231, 0.02123, 0.0, 0.02123, 0.06918, 0.02102, 0.04607, 0.02102, 0.04607, 0.0, 0.06918, 0.0, 0.2052, 0.0, 0.2055, 0.0, 0.2055, 0.02123, 0.2052, 0.02123, 0.2264, 0.0, 0.2268, 0.0, 0.2268, 0.02123, 0.2264, 0.02123, 0.2055, 0.0, 0.2059, 0.0, 0.2059, 0.02123, 0.2055, 0.02123, 0.1846, 0.0, 0.2052, 0.0, 0.2052, 0.02123, 0.1846, 0.02123, 0.1843, 0.979, 0.1846, 0.979, 0.1846, 1.0, 0.1843, 1.0, 0.2477, 0.0, 0.2477, 0.0231, 0.2271, 0.0231, 0.2271, 0.0, 0.248, 0.0, 0.248, 0.0231, 0.2477, 0.0231, 0.2477, 0.0, 0.1843, 0.0, 0.1846, 0.0, 0.1846, 0.02123, 0.1843, 0.02123, 0.2059, 0.0, 0.2264, 0.0, 0.2264, 0.02123, 0.2059, 0.02123, 0.2473, 0.0462, 0.2473, 0.06931, 0.2268, 0.06931, 0.2268, 0.0462, 0.2271, 0.0231, 0.2271, 0.0462, 0.2268, 0.0462, 0.2268, 0.0231, 0.2271, 0.09241, 0.2271, 0.1155, 0.2268, 0.1155, 0.2268, 0.09241, 0.2268, 0.0462, 0.2268, 0.0462, 0.2268, 0.0462, 0.2268, 0.0462, 0.2268, 0.0462, 0.2268, 0.0462, 0.2268, 0.0462, 0.2268, 0.0462, 0.2264, 0.979, 0.2268, 0.979, 0.2268, 1.0, 0.2264, 1.0, 0.2268, 0.0462, 0.2268, 0.0462, 0.2268, 0.0462, 0.2268, 0.0462, 0.2268, 0.0462, 0.2268, 0.0462, 0.2268, 0.0462, 0.2268, 0.0462, 0.2271, 0.0462, 0.2271, 0.0231, 0.2476, 0.0231, 0.2476, 0.0462, 0.2059, 0.979, 0.2264, 0.979, 0.2264, 1.0, 0.2059, 1.0, 0.0, 0.979, 0.0231, 0.979, 0.0231, 1.0, 0.0, 1.0, 0.2055, 0.979, 0.2059, 0.979, 0.2059, 1.0, 0.2055, 1.0, 0.2052, 0.979, 0.2055, 0.979, 0.2055, 1.0, 0.2052, 1.0, 0.09215, 0.4789, 0.1152, 0.4789, 0.1152, 0.9578, 0.09215, 0.9578, 0.2059, 0.979, 0.2055, 0.979, 0.2055, 0.5261, 0.2059, 0.5261, 0.1843, 0.5001, 0.1846, 0.5001, 0.1846, 0.979, 0.1843, 0.979, 0.06918, 0.4999, 0.04607, 0.4999, 0.04607, 0.02102, 0.06918, 0.02102, 0.2052, 0.5001, 0.2055, 0.5001, 0.2055, 0.979, 0.2052, 0.979, 0.0231, 0.979, 0.0231, 0.5001, 0.04607, 0.5001, 0.04607, 0.5261, 0.0, 0.5001, 0.0231, 0.5001, 0.0231, 0.979, 0.0, 0.979, 0.1613, 0.4789, 0.1382, 0.4789, 0.1382, 0.0, 0.1613, 0.0, 0.1846, 0.979, 0.2052, 0.979, 0.2052, 1.0, 0.1846, 1.0, 0.2473, 0.09241, 0.2268, 0.09241, 0.2268, 0.06931, 0.2473, 0.06931, 0.06918, 0.9788, 0.04607, 0.9788, 0.04607, 0.4999, 0.06918, 0.4999, 0.1843, 0.02123, 0.1846, 0.02123, 0.1846, 0.5001, 0.1843, 0.5001, 0.2268, 0.979, 0.2264, 0.979, 0.2264, 0.5261, 0.2268, 0.5261, 0.09215, 0.0, 0.1152, 0.0, 0.1152, 0.4789, 0.09215, 0.4789, 0.1613, 0.9577, 0.1382, 0.9577, 0.1382, 0.4789, 0.1613, 0.4789, 0.0, 0.02123, 0.0231, 0.02123, 0.0231, 0.5001, 0.0, 0.5001, 0.1152, 0.9578, 0.1152, 0.4789, 0.1382, 0.4789, 0.1382, 0.5049, 0.2052, 0.02123, 0.2055, 0.02123, 0.2055, 0.5001, 0.2052, 0.5001, 0.2264, 0.5001, 0.2268, 0.5001, 0.2268, 0.5261, 0.2264, 0.5261, 0.2055, 0.5001, 0.2059, 0.5001, 0.2059, 0.5261, 0.2055, 0.5261, 0.2264, 0.4716, 0.2268, 0.4716, 0.2268, 0.5001, 0.2264, 0.5001, 0.2055, 0.4716, 0.2059, 0.4716, 0.2059, 0.5001, 0.2055, 0.5001, 0.06918, 0.9788, 0.06918, 0.4999, 0.09215, 0.4999, 0.09215, 0.5284, 0.2264, 0.02123, 0.2268, 0.02123, 0.2268, 0.4716, 0.2264, 0.4716, 0.0231, 0.5001, 0.0231, 0.02123, 0.04607, 0.4716, 0.04607, 0.5001, 0.1613, 0.9577, 0.1613, 0.4789, 0.1843, 0.4789, 0.1843, 0.5074, 0.2055, 0.02123, 0.2059, 0.02123, 0.2059, 0.4716, 0.2055, 0.4716, 0.06918, 0.4999, 0.06918, 0.02102, 0.09215, 0.4739, 0.09215, 0.4999, 0.1613, 0.4789, 0.1613, 0.0, 0.1843, 0.4529, 0.1843, 0.4789, 0.1152, 0.4789, 0.1152, 0.0, 0.1382, 0.4504, 0.1382, 0.4789])
me_cube_003.use_remesh_fix_poles = True
me_cube_003.use_remesh_preserve_attributes = False
me_cube_003.update()
me_cube_004 = bpy.data.meshes.new('Cube.004')
me_cube_004.from_pydata([(-1.0, -1.0, -1.0), (-1.0, -1.0, 1.0), (-1.0, 1.0, -1.0), (-1.0, 1.0, 1.0), (1.0, -1.0, -1.0), (1.0, -1.0, 1.0), (1.0, 1.0, -1.0), (1.0, 1.0, 1.0), (-1.191, -18.13, -10.56), (-1.191, -18.13, -8.843), (-1.191, 18.13, -8.681), (-1.191, 18.13, -10.54), (1.191, 18.13, -10.54), (1.191, 18.13, -8.681), (1.191, -18.13, -8.843), (1.191, -18.13, -10.56), (-1.191, 19.0, -8.681), (-1.191, 19.0, -10.54), (1.191, 19.0, -10.54), (1.191, 19.0, -8.681), (-1.191, -19.0, -10.56), (-1.191, -19.0, -8.843), (1.191, -19.0, -8.843), (1.191, -19.0, -10.56), (130.0, 1.0, 1.0), (130.0, 1.0, -1.0), (130.0, -1.0, -1.0), (130.0, -1.0, 1.0), (130.2, 18.13, -8.681), (130.2, 18.13, -10.54), (130.2, -18.13, -8.843), (130.2, -18.13, -10.56), (130.2, 19.0, -8.681), (130.2, 19.0, -10.54), (130.2, -19.0, -8.843), (130.2, -19.0, -10.56)], [], [(0, 1, 3, 2), (0, 4, 15, 8), (18, 19, 32, 33), (1, 0, 8, 9), (2, 6, 4, 0), (7, 3, 1, 5), (10, 13, 19, 16), (9, 8, 20, 21), (13, 7, 24, 28), (6, 2, 11, 12), (5, 1, 9, 14), (4, 6, 25, 26), (3, 7, 13, 10), (2, 3, 10, 11), (17, 16, 19, 18), (11, 10, 16, 17), (22, 23, 35, 34), (12, 11, 17, 18), (23, 22, 21, 20), (14, 9, 21, 22), (6, 12, 29, 25), (8, 15, 23, 20), (25, 24, 27, 26), (24, 25, 29, 28), (26, 27, 30, 31), (28, 29, 33, 32), (31, 30, 34, 35), (12, 18, 33, 29), (14, 22, 34, 30), (7, 5, 27, 24), (19, 13, 28, 32), (15, 4, 26, 31), (23, 15, 31, 35), (5, 14, 30, 27)])
_uv = me_cube_004.uv_layers.new(name='UVMap')
_uv.uv.foreach_set('vector', [0.5912, 0.1521, 0.576, 0.1521, 0.576, 0.1369, 0.5912, 0.1369, 0.1369, 0.001451, 0.1369, 0.01667, 0.00662, 0.01812, 0.00662, 0.0, 0.678, 0.9819, 0.6639, 0.9819, 0.6639, 0.0, 0.678, 0.0, 0.576, 0.1521, 0.5912, 0.1521, 0.6639, 0.2825, 0.6508, 0.2825, 0.1522, 0.001451, 0.1522, 0.01667, 0.1369, 0.01667, 0.1369, 0.001451, 0.4155, 0.01667, 0.4155, 0.001451, 0.4306, 0.001451, 0.4306, 0.01667, 0.2956, 0.0, 0.2956, 0.01812, 0.2891, 0.01812, 0.2891, 0.0, 0.6508, 0.2825, 0.6639, 0.2825, 0.6638, 0.2891, 0.6508, 0.2891, 0.2956, 0.01812, 0.4155, 0.01667, 0.4155, 0.9985, 0.2956, 1.0, 0.1522, 0.01667, 0.1522, 0.001451, 0.2825, 0.0, 0.2825, 0.01812, 0.4306, 0.01667, 0.4306, 0.001451, 0.5694, 0.0, 0.5694, 0.01812, 0.1369, 0.01667, 0.1522, 0.01667, 0.1522, 0.9985, 0.1369, 0.9985, 0.4155, 0.001451, 0.4155, 0.01667, 0.2956, 0.01812, 0.2956, 0.0, 0.5912, 0.1369, 0.576, 0.1369, 0.6497, 0.00662, 0.6638, 0.006628, 0.678, 1.0, 0.6639, 1.0, 0.6639, 0.9819, 0.678, 0.9819, 0.6638, 0.006628, 0.6497, 0.00662, 0.6497, 0.0, 0.6639, 7.629e-06, 0.678, 0.01812, 0.6911, 0.01812, 0.6911, 1.0, 0.678, 1.0, 0.2825, 0.01812, 0.2825, 0.0, 0.2891, 0.0, 0.2891, 0.01812, 0.6911, 0.01812, 0.678, 0.01812, 0.678, 0.0, 0.6911, 0.0, 0.5694, 0.01812, 0.5694, 0.0, 0.576, 0.0, 0.576, 0.01812, 0.1522, 0.01667, 0.2825, 0.01812, 0.2825, 1.0, 0.1522, 0.9985, 0.00662, 0.0, 0.00662, 0.01812, 0.0, 0.01812, 0.0, 0.0, 0.5912, 0.4413, 0.576, 0.4413, 0.576, 0.4261, 0.5912, 0.4261, 0.576, 0.4413, 0.5912, 0.4413, 0.6638, 0.5716, 0.6497, 0.5716, 0.5912, 0.4261, 0.576, 0.4261, 0.6508, 0.2957, 0.6639, 0.2957, 0.6497, 0.5716, 0.6638, 0.5716, 0.6639, 0.5782, 0.6497, 0.5782, 0.6639, 0.2957, 0.6508, 0.2957, 0.6508, 0.2891, 0.6638, 0.2891, 0.2825, 0.01812, 0.2891, 0.01812, 0.2891, 1.0, 0.2825, 1.0, 0.5694, 0.01812, 0.576, 0.01812, 0.576, 1.0, 0.5694, 1.0, 0.4155, 0.01667, 0.4306, 0.01667, 0.4306, 0.9985, 0.4155, 0.9985, 0.2891, 0.01812, 0.2956, 0.01812, 0.2956, 1.0, 0.2891, 1.0, 0.00662, 0.01812, 0.1369, 0.01667, 0.1369, 0.9985, 0.00662, 1.0, 0.0, 0.01812, 0.00662, 0.01812, 0.00662, 1.0, 0.0, 1.0, 0.4306, 0.01667, 0.5694, 0.01812, 0.5694, 1.0, 0.4306, 0.9985])
me_cube_004.use_remesh_fix_poles = True
me_cube_004.use_remesh_preserve_attributes = False
me_cube_004.update()

# ---- objects
ob_floor = bpy.data.objects.new('Floor', me_cube)
ob_light = bpy.data.objects.new('Light', light_light)
ob_camera = bpy.data.objects.new('Camera', cam_camera)
ob_bottom_wall = bpy.data.objects.new('Bottom Wall', me_cube_002)
ob_upper_wall = bpy.data.objects.new('Upper Wall', me_cube_003)
ob_roof = bpy.data.objects.new('Roof', me_cube_004)

# ---- transforms, parenting, visibility, modifiers, constraints
ob_floor.location = (-1.605, 0.0, 0.00363)
ob_floor.scale = (6.403, 3.423, 0.04034)
ob_floor.lock_rotations_4d = False
ob_floor.empty_display_type = 'ARROWS'
ob_floor.lineart.crease_threshold = 0.0
ob_light.location = (4.076, 1.005, 5.904)
ob_light.rotation_euler = (0.6503, 0.05522, 1.866)
ob_light.lock_rotations_4d = False
ob_light.empty_display_type = 'ARROWS'
ob_light.color = (0.0, 0.0, 0.0, 0.0)
ob_light.lineart.crease_threshold = 0.0
ob_camera.location = (7.359, -6.926, 4.958)
ob_camera.rotation_euler = (1.109, 0.0, 0.8149)
ob_camera.lock_rotations_4d = False
ob_camera.empty_display_type = 'ARROWS'
ob_camera.color = (0.0, 0.0, 0.0, 0.0)
ob_camera.display_type = 'WIRE'
ob_camera.lineart.crease_threshold = 0.0
ob_bottom_wall.location = (-8.106, 0.0, 1.038)
ob_bottom_wall.scale = (0.1035, 3.578, 1.0)
ob_upper_wall.location = (-2.0, -3.5, 2.578)
ob_upper_wall.scale = (6.2, -0.07579, 0.4622)
ob_roof.location = (-8.102, 0.0, 4.145)
ob_roof.scale = (0.09447, 0.1882, 0.1044)

# ---- collection membership
col_collection.objects.link(ob_floor)
col_collection.objects.link(ob_light)
col_collection.objects.link(ob_camera)
col_collection.objects.link(ob_bottom_wall)
col_collection.objects.link(ob_upper_wall)
col_collection.objects.link(ob_roof)

# ---- scene / render settings (as saved in the file)
scene.camera = ob_camera
scene.frame_start = 1; scene.frame_end = 250; scene.frame_set(2)
scene.render.engine = 'BLENDER_EEVEE_NEXT'
scene.cycles.use_denoising = False
scene.cycles.samples = 128
scene.cycles.sampling_pattern = 'TABULATED_SOBOL'
scene.cycles.use_adaptive_sampling = False
scene.cycles.use_light_tree = False
scene.view_settings.view_transform = 'Filmic'
bpy.context.view_layer.update()

